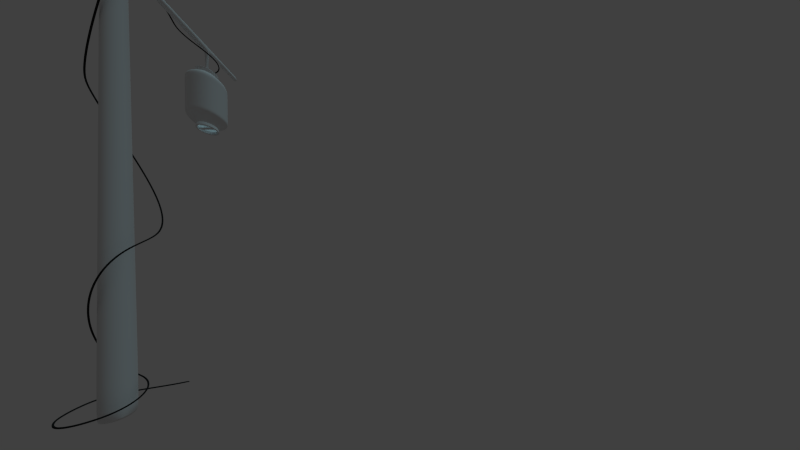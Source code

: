 # Source: lamp.blend  (saved by Blender 2.74.0; exported with 4.5.12 LTS)
import bpy
from mathutils import Matrix  # noqa: F401  (used for matrix-valued properties, if any)

bpy.ops.wm.read_factory_settings(use_empty=True)
scene = bpy.context.scene
scene.name = 'Scene'

# ---- collections
col_collection_17 = bpy.data.collections.new('Collection 17'); scene.collection.children.link(col_collection_17)
col_collection_20 = bpy.data.collections.new('Collection 20'); scene.collection.children.link(col_collection_20)

# ---- materials (node trees are filled in below, after node groups)
mat_mat_wood_1 = bpy.data.materials.new('Mat_wood_1')
mat_mat_wood_1.alpha_threshold = 0.0
mat_mat_wood_1.use_transparent_shadow = False
mat_mat_wood_1.roughness = 0.5
mat_mat_wood_1.specular_intensity = 0.01
mat_mat_rope = bpy.data.materials.new('Mat_rope')
mat_mat_rope.alpha_threshold = 0.0
mat_mat_rope.use_transparent_shadow = False
mat_mat_rope.diffuse_color = (0.01739, 0.01739, 0.01739, 1.0)
mat_mat_rope.roughness = 0.5
mat_mat_rope.specular_intensity = 0.1
mat_mat_lantern1 = bpy.data.materials.new('Mat_lantern1')
mat_mat_lantern1.alpha_threshold = 0.0
mat_mat_lantern1.use_transparent_shadow = False
mat_mat_lantern1.roughness = 0.5
mat_mat_lantern1.specular_intensity = 0.1

# ---- material node trees

# ---- world
world_world = bpy.data.worlds.new('World'); scene.world = world_world
world_world.color = (0.05088, 0.05088, 0.05088)
world_world.use_sun_shadow = False
world_world.sun_shadow_jitter_overblur = 0.0
world_world.cycles.sampling_method = 'MANUAL'
world_world.cycles.sample_map_resolution = 256

# ---- cameras
cam_camera = bpy.data.cameras.new('Camera')
cam_camera.clip_end = 2e+04
cam_camera.lens = 32.0
cam_camera.sensor_width = 128.0
cam_camera.sensor_height = 18.0
cam_camera.ortho_scale = 7.314
cam_camera.shift_y = 0.05
cam_camera.show_limits = True
cam_camera.show_sensor = True
cam_camera.lens_unit = 'FOV'
cam_camera.dof.focus_distance = 0.0
cam_camera.dof.aperture_fstop = 128.0

# ---- lights
light_lamp_001 = bpy.data.lights.new('Lamp.001', 'SUN')
light_lamp_001.color = (0.4711, 0.7588, 0.855)
light_lamp_001.transmission_factor = 0.0
light_lamp_001.cutoff_distance = 30.0
light_lamp_001.use_shadow = False
light_lamp_001.angle = 0.1993
light_lamp_001.energy = 0.6
light_lamp_001.shadow_buffer_clip_start = 1.001
light_lamp_001.shadow_soft_size = 0.1
light_lamp_001.shadow_cascade_max_distance = 1000.0
light_lamp_001.cycles.use_multiple_importance_sampling = False
light_lamp = bpy.data.lights.new('Lamp', 'SUN')
light_lamp.color = (0.7743, 0.7743, 0.7743)
light_lamp.transmission_factor = 0.0
light_lamp.cutoff_distance = 30.0
light_lamp.angle = 0.1993
light_lamp.energy = 0.1
light_lamp.shadow_buffer_clip_start = 1.001
light_lamp.shadow_soft_size = 0.1
light_lamp.shadow_cascade_max_distance = 1000.0
light_lamp.cycles.use_multiple_importance_sampling = False

# ---- meshes
me_circle_006 = bpy.data.meshes.new('Circle.006')
me_circle_006.from_pydata([(3.542, -2.867, 0.357), (3.46, -2.927, 0.4549), (3.305, -2.376, 0.4216), (3.218, -2.426, 0.5209), (3.115, -1.847, 0.4846), (3.024, -1.887, 0.585), (2.962, -1.29, 0.5445), (2.869, -1.324, 0.6456), (2.835, -0.7183, 0.5999), (2.741, -0.747, 0.7015), (2.724, -0.1427, 0.6494), (2.63, -0.1687, 0.7512), (2.62, 0.4248, 0.6915), (2.525, 0.3997, 0.7934), (2.511, 0.9723, 0.7247), (2.416, 0.9462, 0.8266), (2.388, 1.488, 0.7477), (2.294, 1.459, 0.8494), (2.24, 1.96, 0.759), (2.148, 1.925, 0.8606), (2.057, 2.376, 0.7572), (1.97, 2.332, 0.8588), (1.831, 2.726, 0.741), (1.752, 2.669, 0.8432), (1.548, 2.999, 0.7087), (1.486, 2.925, 0.8126), (1.081, 3.234, 0.6714), (1.049, 3.146, 0.7773), (0.5658, 3.313, 0.6683), (0.5658, 3.22, 0.7745), (0.02726, 3.255, 0.6929), (0.05364, 3.164, 0.7979), (-0.5116, 3.079, 0.7385), (-0.4651, 2.994, 0.842), (-1.028, 2.802, 0.7987), (-0.9663, 2.726, 0.9004), (-1.501, 2.445, 0.8669), (-1.426, 2.379, 0.9667), (-1.906, 2.026, 0.9366), (-1.82, 1.971, 1.034), (-2.221, 1.563, 1.001), (-2.126, 1.523, 1.097), (-2.425, 1.076, 1.054), (-2.321, 1.056, 1.148), (-2.494, 0.5828, 1.09), (-2.387, 0.5893, 1.182), (-2.407, 0.1022, 1.101), (-2.306, 0.1392, 1.192), (-2.139, -0.3511, 1.081), (-2.051, -0.2898, 1.172), (-1.833, -0.6984, 1.074), (-1.756, -0.6227, 1.165), (-1.52, -1.016, 1.111), (-1.455, -0.9288, 1.202), (-1.203, -1.291, 1.188), (-1.152, -1.192, 1.275), (-0.884, -1.515, 1.298), (-0.8494, -1.404, 1.379), (-0.5621, -1.677, 1.436), (-0.5485, -1.556, 1.508), (-0.2383, -1.767, 1.596), (-0.25, -1.64, 1.656), (0.08583, -1.776, 1.772), (0.04642, -1.648, 1.817), (0.4087, -1.693, 1.957), (0.3423, -1.572, 1.986), (0.7289, -1.511, 2.145), (0.6399, -1.403, 2.161), (1.046, -1.221, 2.33), (0.9398, -1.128, 2.336), (1.359, -0.8141, 2.506), (1.242, -0.7354, 2.506), (1.674, -0.2729, 2.672), (1.547, -0.2109, 2.666), (2.008, 0.6564, 3.102), (1.873, 0.6934, 3.082), (1.953, 1.289, 3.801), (1.819, 1.305, 3.757), (1.599, 1.639, 4.703), (1.472, 1.647, 4.642), (1.046, 1.745, 5.759), (0.922, 1.753, 5.691), (0.3839, 1.65, 6.931), (0.26, 1.658, 6.863), (-0.2998, 1.389, 8.18), (-0.4262, 1.395, 8.117), (-0.9175, 0.9934, 9.465), (-1.048, 0.9969, 9.411), (-1.381, 0.4981, 10.74), (-1.517, 0.4955, 10.71), (-1.604, -0.06401, 11.97), (-1.744, -0.07797, 11.96), (-1.499, -0.6595, 13.11), (-1.635, -0.6917, 13.13), (-0.9823, -1.256, 14.11), (-1.098, -1.311, 14.17), (0.03713, -1.826, 14.94), (-0.05855, -1.893, 15.02), (0.81, -2.073, 15.6), (0.7087, -2.138, 15.67), (1.338, -2.08, 16.49), (1.224, -2.145, 16.55), (1.653, -1.888, 17.59), (1.534, -1.954, 17.63), (1.788, -1.535, 18.84), (1.668, -1.604, 18.86), (1.776, -1.063, 20.18), (1.656, -1.135, 20.2), (1.65, -0.5134, 21.58), (1.53, -0.5874, 21.6), (1.444, 0.07245, 22.98), (1.325, -0.003137, 22.99), (1.191, 0.6532, 24.33), (1.073, 0.5764, 24.34), (0.9265, 1.188, 25.58), (0.8086, 1.11, 25.59), (0.6831, 1.635, 26.69), (0.5657, 1.556, 26.69), (0.4946, 1.953, 27.6), (0.3777, 1.874, 27.6), (0.394, 2.102, 28.28), (0.2792, 2.02, 28.27), (0.2823, 2.051, 29.02), (0.1712, 1.97, 28.99), (0.07199, 1.82, 29.96), (-0.03577, 1.742, 29.91), (-0.2068, 1.451, 31.05), (-0.3129, 1.376, 30.99), (-0.5248, 0.9868, 32.24), (-0.6302, 0.9124, 32.18), (-0.8522, 0.4681, 33.49), (-0.9577, 0.3936, 33.43), (-1.159, -0.06391, 34.76), (-1.265, -0.1394, 34.7), (-1.416, -0.5678, 35.99), (-1.524, -0.6455, 35.94), (-1.594, -1.002, 37.14), (-1.702, -1.083, 37.1), (-1.661, -1.325, 38.16), (-1.771, -1.412, 38.14), (-1.592, -1.497, 39.0), (-1.697, -1.59, 39.02), (-1.365, -1.481, 39.6), (-1.442, -1.569, 39.68), (-0.9461, -1.239, 39.95), (-0.9773, -1.304, 40.08), (-0.3338, -0.8643, 40.16), (-0.3434, -0.917, 40.29), (0.246, -0.6111, 40.29), (0.2414, -0.6616, 40.43), (0.7897, -0.4673, 40.36), (0.7911, -0.5162, 40.49), (1.303, -0.4144, 40.36), (1.311, -0.4626, 40.49), (1.792, -0.4334, 40.31), (1.806, -0.4818, 40.44), (2.262, -0.5044, 40.22), (2.281, -0.5535, 40.36), (2.721, -0.6081, 40.11), (2.743, -0.6579, 40.24), (3.176, -0.725, 39.98), (3.2, -0.7753, 40.11), (3.634, -0.8362, 39.85), (3.659, -0.8868, 39.98), (4.103, -0.9231, 39.73), (4.128, -0.9736, 39.86), (4.589, -0.9673, 39.62), (4.613, -1.018, 39.75), (5.112, -0.9502, 39.53), (5.132, -1.001, 39.66), (5.483, -0.9886, 39.47), (5.499, -1.038, 39.6), (5.794, -1.166, 39.37), (5.807, -1.215, 39.5), (6.037, -1.449, 39.24), (6.051, -1.497, 39.37), (6.225, -1.806, 39.09), (6.24, -1.856, 39.22), (6.37, -2.212, 38.91), (6.386, -2.265, 39.04), (6.479, -2.642, 38.72), (6.497, -2.7, 38.84), (6.563, -3.069, 38.5), (6.582, -3.134, 38.62), (6.628, -3.469, 38.26), (6.648, -3.544, 38.38), (6.682, -3.815, 38.0), (6.704, -3.904, 38.11), (6.731, -4.08, 37.73), (6.758, -4.188, 37.82), (6.783, -4.242, 37.46), (6.816, -4.369, 37.51), (6.845, -4.284, 37.17), (6.888, -4.419, 37.18), (6.874, -4.174, 36.75), (6.836, -4.248, 36.7), (3.46, -2.927, 0.4549), (3.552, -2.889, 0.5556), (3.218, -2.426, 0.5209), (3.314, -2.397, 0.6203), (3.024, -1.887, 0.585), (3.124, -1.867, 0.6834), (2.869, -1.324, 0.6456), (2.97, -1.309, 0.7435), (2.741, -0.747, 0.7015), (2.843, -0.7349, 0.7991), (2.63, -0.1687, 0.7512), (2.732, -0.1573, 0.8487), (2.525, 0.3997, 0.7934), (2.626, 0.4126, 0.891), (2.416, 0.9462, 0.8266), (2.517, 0.9631, 0.9244), (2.294, 1.459, 0.8494), (2.393, 1.483, 0.9476), (2.148, 1.925, 0.8606), (2.243, 1.959, 0.959), (1.97, 2.332, 0.8588), (2.058, 2.382, 0.9571), (1.752, 2.669, 0.8432), (1.827, 2.738, 0.9405), (1.486, 2.925, 0.8126), (1.541, 3.014, 0.9079), (1.049, 3.146, 0.7773), (1.078, 3.248, 0.8709), (0.5658, 3.22, 0.7745), (0.57, 3.326, 0.8679), (0.05364, 3.164, 0.7979), (0.03731, 3.268, 0.8922), (-0.4651, 2.994, 0.842), (-0.4978, 3.093, 0.9375), (-0.9663, 2.726, 0.9004), (-1.012, 2.818, 0.9975), (-1.426, 2.379, 0.9667), (-1.484, 2.462, 1.066), (-1.82, 1.971, 1.034), (-1.889, 2.042, 1.135), (-2.126, 1.523, 1.097), (-2.205, 1.579, 1.2), (-2.321, 1.056, 1.148), (-2.409, 1.09, 1.253), (-2.387, 0.5893, 1.182), (-2.479, 0.5925, 1.289), (-2.306, 0.1392, 1.192), (-2.391, 0.1065, 1.3), (-2.051, -0.2898, 1.172), (-2.123, -0.3462, 1.28), (-1.756, -0.6227, 1.165), (-1.826, -0.6827, 1.273), (-1.455, -0.9288, 1.202), (-1.527, -0.9854, 1.309), (-1.152, -1.192, 1.275), (-1.227, -1.248, 1.382), (-0.8494, -1.404, 1.379), (-0.9239, -1.46, 1.486), (-0.5485, -1.556, 1.508), (-0.6203, -1.613, 1.616), (-0.25, -1.64, 1.656), (-0.3162, -1.698, 1.767), (0.04642, -1.648, 1.817), (-0.01129, -1.706, 1.932), (0.3423, -1.572, 1.986), (0.2948, -1.628, 2.107), (0.6399, -1.403, 2.161), (0.6022, -1.453, 2.288), (0.9398, -1.128, 2.336), (0.9106, -1.17, 2.468), (1.242, -0.7354, 2.506), (1.219, -0.7697, 2.642), (1.547, -0.2109, 2.666), (1.521, -0.2501, 2.8), (1.873, 0.6934, 3.082), (1.836, 0.6163, 3.195), (1.819, 1.305, 3.757), (1.784, 1.185, 3.823), (1.472, 1.647, 4.642), (1.451, 1.509, 4.666), (0.922, 1.753, 5.691), (0.9151, 1.612, 5.689), (0.26, 1.658, 6.863), (0.2623, 1.518, 6.844), (-0.4262, 1.395, 8.117), (-0.4175, 1.257, 8.085), (-1.048, 0.9969, 9.411), (-1.035, 0.8623, 9.37), (-1.517, 0.4955, 10.71), (-1.501, 0.3645, 10.65), (-1.744, -0.07797, 11.96), (-1.726, -0.2042, 11.9), (-1.635, -0.6917, 13.13), (-1.618, -0.8121, 13.06), (-1.098, -1.311, 14.17), (-1.086, -1.426, 14.09), (-0.05855, -1.893, 15.02), (-0.0437, -2.009, 14.95), (0.7087, -2.138, 15.67), (0.7486, -2.262, 15.62), (1.224, -2.145, 16.55), (1.287, -2.27, 16.53), (1.534, -1.954, 17.63), (1.607, -2.075, 17.64), (1.668, -1.604, 18.86), (1.743, -1.72, 18.9), (1.656, -1.135, 20.2), (1.731, -1.246, 20.25), (1.53, -0.5874, 21.6), (1.604, -0.6957, 21.65), (1.325, -0.003137, 22.99), (1.398, -0.1095, 23.05), (1.073, 0.5764, 24.34), (1.146, 0.471, 24.4), (0.8086, 1.11, 25.59), (0.8817, 1.004, 25.65), (0.5657, 1.556, 26.69), (0.6396, 1.449, 26.75), (0.3777, 1.874, 27.6), (0.4538, 1.763, 27.65), (0.2792, 2.02, 28.27), (0.3592, 1.905, 28.29), (0.1712, 1.97, 28.99), (0.255, 1.856, 28.99), (-0.03577, 1.742, 29.91), (0.05011, 1.63, 29.9), (-0.3129, 1.376, 30.99), (-0.2257, 1.266, 30.97), (-0.6302, 0.9124, 32.18), (-0.5422, 0.8036, 32.16), (-0.9577, 0.3936, 33.43), (-0.8691, 0.2857, 33.41), (-1.265, -0.1394, 34.7), (-1.176, -0.2466, 34.68), (-1.524, -0.6455, 35.94), (-1.434, -0.7521, 35.92), (-1.702, -1.083, 37.1), (-1.613, -1.19, 37.07), (-1.771, -1.412, 38.14), (-1.681, -1.518, 38.11), (-1.697, -1.59, 39.02), (-1.608, -1.696, 38.99), (-1.442, -1.569, 39.68), (-1.354, -1.675, 39.65), (-0.9773, -1.304, 40.08), (-0.8929, -1.412, 40.04), (-0.3434, -0.917, 40.29), (-0.272, -1.032, 40.25), (0.2414, -0.6616, 40.43), (0.2921, -0.7855, 40.38), (0.7911, -0.5162, 40.49), (0.8176, -0.6464, 40.44), (1.311, -0.4626, 40.49), (1.313, -0.5955, 40.44), (1.806, -0.4818, 40.44), (1.787, -0.614, 40.4), (2.281, -0.5535, 40.36), (2.247, -0.6837, 40.31), (2.743, -0.6579, 40.24), (2.701, -0.7863, 40.2), (3.2, -0.7753, 40.11), (3.157, -0.9033, 40.07), (3.659, -0.8868, 39.98), (3.62, -1.016, 39.94), (4.128, -0.9736, 39.86), (4.099, -1.104, 39.81), (4.613, -1.018, 39.75), (4.6, -1.15, 39.7), (5.132, -1.001, 39.66), (5.12, -1.133, 39.62), (5.499, -1.038, 39.6), (5.449, -1.164, 39.56), (5.807, -1.215, 39.5), (5.713, -1.316, 39.47), (6.051, -1.497, 39.37), (5.932, -1.572, 39.36), (6.24, -1.856, 39.22), (6.11, -1.911, 39.21), (6.386, -2.265, 39.04), (6.25, -2.307, 39.04), (6.497, -2.7, 38.84), (6.359, -2.733, 38.85), (6.582, -3.134, 38.62), (6.443, -3.163, 38.63), (6.648, -3.544, 38.38), (6.509, -3.571, 38.38), (6.704, -3.904, 38.11), (6.566, -3.932, 38.12), (6.758, -4.188, 37.82), (6.62, -4.222, 37.82), (6.816, -4.369, 37.51), (6.682, -4.41, 37.5), (6.888, -4.419, 37.18), (6.756, -4.463, 37.16), (6.958, -4.229, 36.76), (6.958, -4.229, 36.76), (7.258, -3.416, 34.52), (7.192, -3.485, 34.48), (7.333, -3.472, 34.48), (7.333, -3.472, 34.48), (7.321, -3.35, 34.55), (7.333, -3.354, 36.25), (7.345, -3.476, 36.18), (7.345, -3.476, 36.18), (7.204, -3.489, 36.18), (7.27, -3.421, 36.22), (7.153, -3.419, 36.41), (7.11, -3.496, 36.36), (7.234, -3.476, 36.43), (7.234, -3.476, 36.43), (7.195, -3.344, 36.46), (7.118, -3.544, 36.59), (7.164, -3.669, 36.54), (7.164, -3.669, 36.54), (7.042, -3.688, 36.48), (7.08, -3.615, 36.53), (6.912, -4.104, 36.81), (6.802, -4.372, 37.16), (6.733, -4.325, 37.48), (6.677, -4.15, 37.78), (6.625, -3.873, 38.06), (6.57, -3.519, 38.32), (6.504, -3.115, 38.56), (6.42, -2.686, 38.78), (6.311, -2.259, 38.98), (6.169, -1.858, 39.15), (5.985, -1.51, 39.3), (5.754, -1.24, 39.42), (5.466, -1.075, 39.51), (5.116, -1.04, 39.57), (4.594, -1.057, 39.66), (4.101, -1.012, 39.77), (3.627, -0.9244, 39.9), (3.166, -0.8126, 40.03), (2.711, -0.6956, 40.16), (2.255, -0.5925, 40.27), (1.789, -0.5221, 40.35), (1.308, -0.5034, 40.4), (0.8034, -0.5553, 40.4), (0.2687, -0.6967, 40.34), (-0.3035, -0.9467, 40.21), (-0.92, -1.324, 40.0), (-1.36, -1.576, 39.63), (-1.6, -1.594, 38.99), (-1.671, -1.42, 38.14), (-1.603, -1.094, 37.11), (-1.425, -0.6584, 35.95), (-1.168, -0.1537, 34.72), (-0.8605, 0.3785, 33.45), (-0.5333, 0.8968, 32.2), (-0.2161, 1.36, 31.01), (0.06125, 1.727, 29.93), (0.2689, 1.956, 29.01), (0.3769, 2.005, 28.28), (0.4746, 1.86, 27.62), (0.6617, 1.543, 26.72), (0.9045, 1.098, 25.61), (1.169, 0.5637, 24.36), (1.421, -0.01691, 23.01), (1.627, -0.6029, 21.61), (1.753, -1.153, 20.22), (1.766, -1.626, 18.87), (1.63, -1.98, 17.61), (1.313, -2.174, 16.51), (0.7798, -2.166, 15.61), (-0.002578, -1.916, 14.95), (-1.033, -1.34, 14.1), (-1.558, -0.7344, 13.08), (-1.664, -0.1329, 11.94), (-1.44, 0.4325, 10.7), (-0.9752, 0.929, 9.418), (-0.3576, 1.324, 8.133), (0.3242, 1.585, 6.888), (0.9817, 1.68, 5.725), (1.526, 1.575, 4.685), (1.87, 1.238, 3.812), (1.924, 0.6367, 3.148), (1.599, -0.2617, 2.735), (1.29, -0.7923, 2.573), (0.9794, -1.196, 2.398), (0.6667, -1.483, 2.215), (0.3527, -1.661, 2.031), (0.03812, -1.742, 1.85), (-0.2766, -1.733, 1.68), (-0.5907, -1.645, 1.525), (-0.9036, -1.488, 1.39), (-1.215, -1.27, 1.283), (-1.524, -1.001, 1.208), (-1.829, -0.6907, 1.171), (-2.131, -0.3486, 1.179), (-2.399, 0.1043, 1.199), (-2.487, 0.5876, 1.188), (-2.417, 1.083, 1.152), (-2.213, 1.571, 1.099), (-1.897, 2.034, 1.034), (-1.492, 2.453, 0.9645), (-1.021, 2.81, 0.8964), (-0.5048, 3.086, 0.8363), (0.0322, 3.262, 0.7908), (0.5679, 3.32, 0.7663), (1.08, 3.241, 0.7694), (1.544, 3.006, 0.8066), (1.829, 2.732, 0.839), (2.058, 2.379, 0.8554), (2.241, 1.96, 0.8572), (2.39, 1.485, 0.8459), (2.514, 0.9677, 0.8228), (2.623, 0.4188, 0.7895), (2.728, -0.1499, 0.7473), (2.839, -0.7265, 0.6977), (2.966, -1.299, 0.6422), (3.119, -1.857, 0.5822), (3.31, -2.387, 0.5192), (3.547, -2.878, 0.4546), (1.566e-08, 1.168, -0.05008), (-0.8257, 0.8257, -0.05008), (-1.168, -5.272e-08, -0.05008), (-0.8257, -0.8257, -0.05008), (1.177e-07, -1.168, -0.05008), (0.8257, -0.8257, -0.05008), (1.168, 1.224e-08, -0.05008), (0.8257, 0.8257, -0.05008), (5.028e-08, 0.718, 41.38), (-0.5077, 0.5077, 41.38), (-0.718, -3.904e-08, 41.38), (-0.5077, -0.5077, 41.38), (1.131e-07, -0.718, 41.38), (0.5077, -0.5077, 41.38), (0.718, 9.084e-10, 41.38), (0.5077, 0.5077, 41.38), (8.167e-08, -2.327e-10, 41.38), (6.67e-08, -1.681e-09, -0.05008), (0.8195, 0.8195, 0.4944), (1.633e-08, 1.159, 0.4944), (-1.159, -5.246e-08, 0.4944), (-0.8195, -0.8195, 0.4944), (1.159, 1.203e-08, 0.4944), (-0.8195, 0.8195, 0.4944), (0.8195, -0.8195, 0.4944), (1.177e-07, -1.159, 0.4944), (4.985e-08, 0.7236, 41.03), (-0.5117, -0.5117, 41.03), (0.5117, 0.5117, 41.03), (-0.7236, -3.921e-08, 41.03), (0.7236, 1.05e-09, 41.03), (-0.5117, 0.5117, 41.03), (0.5117, -0.5117, 41.03), (1.131e-07, -0.7236, 41.03), (0.543, 0.543, 38.25), (-0.7679, -4.056e-08, 38.25), (0.7679, 2.165e-09, 38.25), (-0.543, 0.543, 38.25), (0.543, -0.543, 38.25), (1.136e-07, -0.7679, 38.25), (4.645e-08, 0.7679, 38.25), (-0.543, -0.543, 38.25), (4.826e-08, 0.7443, 39.74), (-0.5263, -0.5263, 39.74), (0.5263, 0.5263, 39.74), (-0.7443, -3.984e-08, 39.74), (0.7443, 1.57e-09, 39.74), (-0.5263, 0.5263, 39.74), (0.5263, -0.5263, 39.74), (1.133e-07, -0.7443, 39.74), (0.5346, 0.5346, 38.99), (-0.7561, -4.02e-08, 38.99), (0.7561, 1.867e-09, 38.99), (-0.5346, 0.5346, 38.99), (0.5346, -0.5346, 38.99), (1.135e-07, -0.7561, 38.99), (4.736e-08, 0.7561, 38.99), (-0.5346, -0.5346, 38.99), (11.22, -4.373, 39.86), (11.03, -4.84, 39.86), (11.23, -4.373, 39.2), (11.03, -4.848, 39.2), (0.7508, -0.6185, 39.74), (0.7591, -0.6269, 39.0), (0.9801, -0.09354, 39.0), (0.9683, -0.09354, 39.74), (10.69, -4.705, 39.2), (10.87, -4.229, 39.86), (10.68, -4.698, 39.86), (10.88, -4.229, 39.2), (7.278, -3.3, 39.82), (7.491, -2.812, 39.13), (7.285, -3.308, 39.13), (7.48, -2.812, 39.82), (6.996, -3.185, 39.81), (7.21, -2.695, 39.12), (7.004, -3.192, 39.12), (7.199, -2.695, 39.81), (7.167, -2.978, 36.35), (7.393, -3.071, 36.35), (7.448, -2.936, 36.35), (7.224, -2.842, 36.35), (7.482, -2.816, 38.95), (7.0, -3.186, 38.95), (7.281, -3.302, 38.95), (7.202, -2.699, 38.95), (7.409, -3.093, 36.69), (7.476, -2.932, 36.69), (7.207, -2.82, 36.69), (7.14, -2.982, 36.69), (7.271, -2.978, 36.15), (7.478, -3.071, 36.06), (7.528, -2.936, 36.04), (7.322, -2.842, 36.13), (7.283, -2.978, 35.93), (7.435, -3.071, 35.76), (7.472, -2.936, 35.72), (7.321, -2.842, 35.89), (7.203, -2.978, 35.72), (7.272, -3.071, 35.51), (7.288, -2.936, 35.46), (7.22, -2.842, 35.67), (7.045, -2.978, 35.57), (7.019, -3.071, 35.34), (7.011, -2.936, 35.29), (7.037, -2.842, 35.51), (6.836, -2.978, 35.49), (6.72, -3.071, 35.3), (6.69, -2.936, 35.25), (6.806, -2.842, 35.45), (6.615, -2.978, 35.51), (6.429, -3.071, 35.38), (6.383, -2.936, 35.35), (6.568, -2.842, 35.48), (6.421, -2.978, 35.62), (6.199, -3.071, 35.58), (6.144, -2.936, 35.57), (6.365, -2.842, 35.61), (6.288, -2.978, 35.8), (6.07, -3.071, 35.85), (6.016, -2.936, 35.87), (6.234, -2.842, 35.81), (6.272, -2.978, 36.09), (6.048, -3.071, 36.11), (5.993, -2.936, 36.11), (6.216, -2.842, 36.09)], [], [(1, 3, 2, 0), (3, 5, 4, 2), (5, 7, 6, 4), (7, 9, 8, 6), (9, 11, 10, 8), (11, 13, 12, 10), (13, 15, 14, 12), (15, 17, 16, 14), (17, 19, 18, 16), (19, 21, 20, 18), (21, 23, 22, 20), (23, 25, 24, 22), (25, 27, 26, 24), (27, 29, 28, 26), (29, 31, 30, 28), (31, 33, 32, 30), (33, 35, 34, 32), (35, 37, 36, 34), (37, 39, 38, 36), (39, 41, 40, 38), (41, 43, 42, 40), (43, 45, 44, 42), (45, 47, 46, 44), (47, 49, 48, 46), (49, 51, 50, 48), (51, 53, 52, 50), (53, 55, 54, 52), (55, 57, 56, 54), (57, 59, 58, 56), (59, 61, 60, 58), (61, 63, 62, 60), (63, 65, 64, 62), (65, 67, 66, 64), (67, 69, 68, 66), (69, 71, 70, 68), (71, 73, 72, 70), (73, 75, 74, 72), (75, 77, 76, 74), (77, 79, 78, 76), (79, 81, 80, 78), (81, 83, 82, 80), (83, 85, 84, 82), (85, 87, 86, 84), (87, 89, 88, 86), (89, 91, 90, 88), (91, 93, 92, 90), (93, 95, 94, 92), (95, 97, 96, 94), (97, 99, 98, 96), (99, 101, 100, 98), (101, 103, 102, 100), (103, 105, 104, 102), (105, 107, 106, 104), (107, 109, 108, 106), (109, 111, 110, 108), (111, 113, 112, 110), (113, 115, 114, 112), (115, 117, 116, 114), (117, 119, 118, 116), (119, 121, 120, 118), (121, 123, 122, 120), (123, 125, 124, 122), (125, 127, 126, 124), (127, 129, 128, 126), (129, 131, 130, 128), (131, 133, 132, 130), (133, 135, 134, 132), (135, 137, 136, 134), (137, 139, 138, 136), (139, 141, 140, 138), (141, 143, 142, 140), (143, 145, 144, 142), (145, 147, 146, 144), (147, 149, 148, 146), (149, 151, 150, 148), (151, 153, 152, 150), (153, 155, 154, 152), (155, 157, 156, 154), (157, 159, 158, 156), (159, 161, 160, 158), (161, 163, 162, 160), (163, 165, 164, 162), (165, 167, 166, 164), (167, 169, 168, 166), (169, 171, 170, 168), (171, 173, 172, 170), (173, 175, 174, 172), (175, 177, 176, 174), (177, 179, 178, 176), (179, 181, 180, 178), (181, 183, 182, 180), (183, 185, 184, 182), (185, 187, 186, 184), (187, 189, 188, 186), (189, 191, 190, 188), (191, 193, 192, 190), (413, 192, 412, 194), (197, 199, 198, 196), (199, 201, 200, 198), (201, 203, 202, 200), (203, 205, 204, 202), (205, 207, 206, 204), (207, 209, 208, 206), (209, 211, 210, 208), (211, 213, 212, 210), (213, 215, 214, 212), (215, 217, 216, 214), (217, 219, 218, 216), (219, 221, 220, 218), (221, 223, 222, 220), (223, 225, 224, 222), (225, 227, 226, 224), (227, 229, 228, 226), (229, 231, 230, 228), (231, 233, 232, 230), (233, 235, 234, 232), (235, 237, 236, 234), (237, 239, 238, 236), (239, 241, 240, 238), (241, 243, 242, 240), (243, 245, 244, 242), (245, 247, 246, 244), (247, 249, 248, 246), (249, 251, 250, 248), (251, 253, 252, 250), (253, 255, 254, 252), (255, 257, 256, 254), (257, 259, 258, 256), (259, 261, 260, 258), (261, 263, 262, 260), (263, 265, 264, 262), (265, 267, 266, 264), (267, 269, 268, 266), (269, 271, 270, 268), (271, 273, 272, 270), (273, 275, 274, 272), (275, 277, 276, 274), (277, 279, 278, 276), (279, 281, 280, 278), (281, 283, 282, 280), (283, 285, 284, 282), (285, 287, 286, 284), (287, 289, 288, 286), (289, 291, 290, 288), (291, 293, 292, 290), (293, 295, 294, 292), (295, 297, 296, 294), (297, 299, 298, 296), (299, 301, 300, 298), (301, 303, 302, 300), (303, 305, 304, 302), (305, 307, 306, 304), (307, 309, 308, 306), (309, 311, 310, 308), (311, 313, 312, 310), (313, 315, 314, 312), (315, 317, 316, 314), (317, 319, 318, 316), (319, 321, 320, 318), (321, 323, 322, 320), (323, 325, 324, 322), (325, 327, 326, 324), (327, 329, 328, 326), (329, 331, 330, 328), (331, 333, 332, 330), (333, 335, 334, 332), (335, 337, 336, 334), (337, 339, 338, 336), (339, 341, 340, 338), (341, 343, 342, 340), (343, 345, 344, 342), (345, 347, 346, 344), (347, 349, 348, 346), (349, 351, 350, 348), (351, 353, 352, 350), (353, 355, 354, 352), (355, 357, 356, 354), (357, 359, 358, 356), (359, 361, 360, 358), (361, 363, 362, 360), (363, 365, 364, 362), (365, 367, 366, 364), (367, 369, 368, 366), (369, 371, 370, 368), (371, 373, 372, 370), (373, 375, 374, 372), (375, 377, 376, 374), (377, 379, 378, 376), (379, 381, 380, 378), (381, 383, 382, 380), (383, 385, 384, 382), (385, 387, 386, 384), (387, 389, 388, 386), (388, 389, 195, 390), (397, 398, 395, 396), (399, 400, 393, 394), (401, 397, 396, 392), (400, 401, 392, 393), (192, 193, 391, 412), (413, 389, 387, 414), (414, 387, 385, 415), (415, 385, 383, 416), (416, 383, 381, 417), (417, 381, 379, 418), (418, 379, 377, 419), (419, 377, 375, 420), (420, 375, 373, 421), (421, 373, 371, 422), (422, 371, 369, 423), (423, 369, 367, 424), (424, 367, 365, 425), (425, 365, 363, 426), (426, 363, 361, 427), (427, 361, 359, 428), (428, 359, 357, 429), (429, 357, 355, 430), (430, 355, 353, 431), (431, 353, 351, 432), (432, 351, 349, 433), (433, 349, 347, 434), (434, 347, 345, 435), (435, 345, 343, 436), (436, 343, 341, 437), (437, 341, 339, 438), (438, 339, 337, 439), (439, 337, 335, 440), (440, 335, 333, 441), (441, 333, 331, 442), (442, 331, 329, 443), (443, 329, 327, 444), (444, 327, 325, 445), (445, 325, 323, 446), (446, 323, 321, 447), (447, 321, 319, 448), (448, 319, 317, 449), (449, 317, 315, 450), (450, 315, 313, 451), (451, 313, 311, 452), (452, 311, 309, 453), (453, 309, 307, 454), (454, 307, 305, 455), (455, 305, 303, 456), (456, 303, 301, 457), (457, 301, 299, 458), (458, 299, 297, 459), (459, 297, 295, 460), (460, 295, 293, 461), (461, 293, 291, 462), (462, 291, 289, 463), (463, 289, 287, 464), (464, 287, 285, 465), (465, 285, 283, 466), (466, 283, 281, 467), (467, 281, 279, 468), (468, 279, 277, 469), (469, 277, 275, 470), (470, 275, 273, 471), (471, 273, 271, 472), (472, 271, 269, 473), (473, 269, 267, 474), (474, 267, 265, 475), (475, 265, 263, 476), (476, 263, 261, 477), (477, 261, 259, 478), (478, 259, 257, 479), (479, 257, 255, 480), (480, 255, 253, 481), (481, 253, 251, 482), (482, 251, 249, 483), (483, 249, 247, 484), (484, 247, 245, 485), (485, 245, 243, 486), (486, 243, 241, 487), (487, 241, 239, 488), (488, 239, 237, 489), (489, 237, 235, 490), (490, 235, 233, 491), (491, 233, 231, 492), (492, 231, 229, 493), (493, 229, 227, 494), (494, 227, 225, 495), (495, 225, 223, 496), (496, 223, 221, 497), (497, 221, 219, 498), (498, 219, 217, 499), (499, 217, 215, 500), (500, 215, 213, 501), (501, 213, 211, 502), (502, 211, 209, 503), (503, 209, 207, 504), (504, 207, 205, 505), (505, 205, 203, 506), (506, 203, 201, 507), (507, 201, 199, 508), (508, 199, 197, 509), (2, 508, 509, 0), (4, 507, 508, 2), (6, 506, 507, 4), (8, 505, 506, 6), (10, 504, 505, 8), (12, 503, 504, 10), (14, 502, 503, 12), (16, 501, 502, 14), (18, 500, 501, 16), (20, 499, 500, 18), (22, 498, 499, 20), (24, 497, 498, 22), (26, 496, 497, 24), (28, 495, 496, 26), (30, 494, 495, 28), (32, 493, 494, 30), (34, 492, 493, 32), (36, 491, 492, 34), (38, 490, 491, 36), (40, 489, 490, 38), (42, 488, 489, 40), (44, 487, 488, 42), (46, 486, 487, 44), (48, 485, 486, 46), (50, 484, 485, 48), (52, 483, 484, 50), (54, 482, 483, 52), (56, 481, 482, 54), (58, 480, 481, 56), (60, 479, 480, 58), (62, 478, 479, 60), (64, 477, 478, 62), (66, 476, 477, 64), (68, 475, 476, 66), (70, 474, 475, 68), (72, 473, 474, 70), (74, 472, 473, 72), (76, 471, 472, 74), (78, 470, 471, 76), (80, 469, 470, 78), (82, 468, 469, 80), (84, 467, 468, 82), (86, 466, 467, 84), (88, 465, 466, 86), (90, 464, 465, 88), (92, 463, 464, 90), (94, 462, 463, 92), (96, 461, 462, 94), (98, 460, 461, 96), (100, 459, 460, 98), (102, 458, 459, 100), (104, 457, 458, 102), (106, 456, 457, 104), (108, 455, 456, 106), (110, 454, 455, 108), (112, 453, 454, 110), (114, 452, 453, 112), (116, 451, 452, 114), (118, 450, 451, 116), (120, 449, 450, 118), (122, 448, 449, 120), (124, 447, 448, 122), (126, 446, 447, 124), (128, 445, 446, 126), (130, 444, 445, 128), (132, 443, 444, 130), (134, 442, 443, 132), (136, 441, 442, 134), (138, 440, 441, 136), (140, 439, 440, 138), (142, 438, 439, 140), (144, 437, 438, 142), (146, 436, 437, 144), (148, 435, 436, 146), (150, 434, 435, 148), (152, 433, 434, 150), (154, 432, 433, 152), (156, 431, 432, 154), (158, 430, 431, 156), (160, 429, 430, 158), (162, 428, 429, 160), (164, 427, 428, 162), (166, 426, 427, 164), (168, 425, 426, 166), (170, 424, 425, 168), (172, 423, 424, 170), (174, 422, 423, 172), (176, 421, 422, 174), (178, 420, 421, 176), (180, 419, 420, 178), (182, 418, 419, 180), (184, 417, 418, 182), (186, 416, 417, 184), (188, 415, 416, 186), (190, 414, 415, 188), (192, 413, 414, 190), (389, 413, 194, 195), (402, 406, 397, 401), (404, 403, 400, 399), (406, 405, 398, 397), (403, 402, 401, 400), (411, 407, 406, 402), (410, 411, 402, 403), (407, 408, 405, 406), (409, 410, 403, 404), (390, 195, 410, 409), (194, 412, 407, 411), (195, 194, 411, 410), (196, 0, 509, 197), (412, 391, 408, 407), (538, 536, 518, 525), (539, 537, 521, 520), (540, 538, 525, 524), (541, 539, 520, 519), (542, 540, 524, 523), (536, 541, 519, 518), (543, 542, 523, 522), (537, 543, 522, 521), (524, 525, 518, 526), (522, 523, 524, 526), (518, 519, 520, 526), (521, 522, 526, 520), (514, 527, 516, 515), (516, 527, 510, 517), (513, 512, 527, 514), (510, 527, 512, 511), (513, 514, 535, 531), (514, 515, 534, 535), (510, 511, 533, 529), (515, 516, 532, 534), (511, 512, 530, 533), (516, 517, 528, 532), (512, 513, 531, 530), (517, 510, 529, 528), (553, 559, 543, 537), (559, 558, 542, 543), (552, 557, 541, 536), (558, 556, 540, 542), (557, 555, 539, 541), (556, 554, 538, 540), (555, 553, 537, 539), (554, 552, 536, 538), (528, 529, 550, 544), (530, 531, 551, 545), (532, 528, 544, 546), (533, 530, 545, 547), (534, 532, 546, 548), (529, 533, 547, 550), (535, 534, 548, 549), (531, 535, 549, 551), (560, 566, 552, 554), (561, 567, 553, 555), (562, 560, 554, 556), (563, 561, 555, 557), (578, 576, 571, 569), (566, 563, 557, 552), (565, 564, 558, 559), (567, 565, 559, 553), (551, 549, 565, 567), (549, 548, 564, 565), (550, 547, 563, 566), (548, 546, 562, 564), (547, 545, 561, 563), (546, 544, 560, 562), (545, 551, 567, 561), (544, 550, 566, 560), (571, 570, 568, 569), (579, 577, 568, 570), (576, 579, 570, 571), (577, 578, 569, 568), (556, 558, 572, 575), (564, 562, 574, 573), (562, 556, 575, 574), (558, 564, 573, 572), (583, 580, 578, 577), (582, 581, 579, 576), (581, 583, 577, 579), (580, 582, 576, 578), (584, 586, 582, 580), (585, 587, 583, 581), (597, 596, 589, 590), (587, 584, 580, 583), (575, 572, 584, 587), (573, 574, 585, 586), (574, 575, 587, 585), (572, 573, 586, 584), (588, 591, 603, 600), (598, 597, 590, 591), (599, 598, 591, 588), (596, 599, 588, 589), (592, 597, 598, 595), (594, 596, 597, 592), (595, 598, 599, 593), (593, 599, 596, 594), (585, 595, 593, 586), (581, 592, 595, 585), (586, 593, 594, 582), (582, 594, 592, 581), (602, 601, 605, 606), (591, 590, 602, 603), (590, 589, 601, 602), (589, 588, 600, 601), (604, 607, 611, 608), (601, 600, 604, 605), (600, 603, 607, 604), (603, 602, 606, 607), (609, 608, 612, 613), (607, 606, 610, 611), (606, 605, 609, 610), (605, 604, 608, 609), (615, 614, 618, 619), (608, 611, 615, 612), (611, 610, 614, 615), (610, 609, 613, 614), (616, 619, 623, 620), (614, 613, 617, 618), (613, 612, 616, 617), (612, 615, 619, 616), (622, 621, 625, 626), (619, 618, 622, 623), (618, 617, 621, 622), (617, 616, 620, 621), (624, 627, 631, 628), (621, 620, 624, 625), (620, 623, 627, 624), (623, 622, 626, 627), (629, 628, 632, 633), (627, 626, 630, 631), (626, 625, 629, 630), (625, 624, 628, 629), (632, 635, 634, 633), (628, 631, 635, 632), (631, 630, 634, 635), (630, 629, 633, 634)])
me_circle_006.polygons.foreach_set('use_smooth', [True] * 529)
me_circle_006.polygons.foreach_set('material_index', [1, 1, 1, 1, 1, 1, 1, 1, 1, 1, 1, 1, 1, 1, 1, 1, 1, 1, 1, 1, 1, 1, 1, 1, 1, 1, 1, 1, 1, 1, 1, 1, 1, 1, 1, 1, 1, 1, 1, 1, 1, 1, 1, 1, 1, 1, 1, 1, 1, 1, 1, 1, 1, 1, 1, 1, 1, 1, 1, 1, 1, 1, 1, 1, 1, 1, 1, 1, 1, 1, 1, 1, 1, 1, 1, 1, 1, 1, 1, 1, 1, 1, 1, 1, 1, 1, 1, 1, 1, 1, 1, 1, 1, 1, 1, 1, 1, 1, 1, 1, 1, 1, 1, 1, 1, 1, 1, 1, 1, 1, 1, 1, 1, 1, 1, 1, 1, 1, 1, 1, 1, 1, 1, 1, 1, 1, 1, 1, 1, 1, 1, 1, 1, 1, 1, 1, 1, 1, 1, 1, 1, 1, 1, 1, 1, 1, 1, 1, 1, 1, 1, 1, 1, 1, 1, 1, 1, 1, 1, 1, 1, 1, 1, 1, 1, 1, 1, 1, 1, 1, 1, 1, 1, 1, 1, 1, 1, 1, 1, 1, 1, 1, 1, 1, 1, 1, 1, 1, 1, 1, 1, 1, 1, 1, 1, 1, 1, 1, 1, 1, 1, 1, 1, 1, 1, 1, 1, 1, 1, 1, 1, 1, 1, 1, 1, 1, 1, 1, 1, 1, 1, 1, 1, 1, 1, 1, 1, 1, 1, 1, 1, 1, 1, 1, 1, 1, 1, 1, 1, 1, 1, 1, 1, 1, 1, 1, 1, 1, 1, 1, 1, 1, 1, 1, 1, 1, 1, 1, 1, 1, 1, 1, 1, 1, 1, 1, 1, 1, 1, 1, 1, 1, 1, 1, 1, 1, 1, 1, 1, 1, 1, 1, 1, 1, 1, 1, 1, 1, 1, 1, 1, 1, 1, 1, 1, 1, 1, 1, 1, 1, 1, 1, 1, 1, 1, 1, 1, 1, 1, 1, 1, 1, 1, 1, 1, 1, 1, 1, 1, 1, 1, 1, 1, 1, 1, 1, 1, 1, 1, 1, 1, 1, 1, 1, 1, 1, 1, 1, 1, 1, 1, 1, 1, 1, 1, 1, 1, 1, 1, 1, 1, 1, 1, 1, 1, 1, 1, 1, 1, 1, 1, 1, 1, 1, 1, 1, 1, 1, 1, 1, 1, 1, 1, 1, 1, 1, 1, 1, 1, 1, 1, 1, 1, 1, 1, 1, 1, 1, 1, 1, 1, 1, 1, 1, 1, 1, 1, 1, 1, 1, 1, 1, 1, 1, 1, 0, 0, 0, 0, 0, 0, 0, 0, 0, 0, 0, 0, 0, 0, 0, 0, 0, 0, 0, 0, 0, 0, 0, 0, 0, 0, 0, 0, 0, 0, 0, 0, 0, 0, 0, 0, 0, 0, 0, 0, 0, 0, 0, 0, 0, 0, 0, 0, 0, 0, 0, 0, 0, 0, 0, 0, 0, 0, 0, 0, 0, 0, 0, 0, 0, 0, 0, 0, 0, 0, 0, 0, 0, 0, 0, 0, 0, 0, 0, 0, 0, 0, 0, 0, 0, 0, 0, 0, 0, 0, 0, 0, 0, 0, 0, 0, 0, 0, 0, 0, 0, 0, 0, 0, 0, 0, 0, 0, 0, 0, 0, 0, 0, 0, 0, 0, 0, 0, 0, 0, 0, 0, 0, 0])
me_circle_006.materials.append(mat_mat_wood_1)
me_circle_006.materials.append(mat_mat_rope)
me_circle_006.use_remesh_preserve_volume = False
me_circle_006.use_remesh_preserve_attributes = False
me_circle_006.use_mirror_vertex_groups = False
me_circle_006.update()
me_circle_002 = bpy.data.meshes.new('Circle.002')
me_circle_002.from_pydata([(0.7071, 0.7071, 3.466), (1.0, 1.192e-08, 3.466), (0.7071, -0.7071, 3.466), (0.7071, 0.7071, 3.095), (1.0, 1.192e-08, 3.095), (0.7071, -0.7071, 3.095), (1.496, -1.524, 2.3), (2.008, -0.006764, 2.3), (1.491, 1.507, 2.3), (1.474, -0.003183, 2.721), (1.078, -1.091, 2.721), (1.076, 1.084, 2.721), (1.491, 1.507, 1.15), (2.008, -0.006764, 1.15), (1.496, -1.524, 1.15), (0.7661, -0.7682, 3.035), (0.7658, 0.767, 3.035), (1.075, -0.0005062, 3.035), (0.7071, 0.7071, 3.408), (1.0, 1.192e-08, 3.408), (0.7071, -0.7071, 3.408), (2.008, -0.006764, 1.784), (1.491, 1.507, 1.784), (1.496, -1.524, 1.784), (0.0, -1.0, 3.466), (0.0, 1.0, 3.466), (0.0, -1.0, 3.095), (0.0, 1.0, 3.095), (0.0, 1.982, 2.3), (0.0, -2.002, 2.3), (0.0, 1.462, 2.721), (0.0, -1.472, 2.721), (0.0, 1.982, 1.15), (0.0, -2.002, 1.15), (0.0, 1.073, 3.035), (0.0, -1.075, 3.035), (0.0, -1.0, 3.408), (0.0, 1.0, 3.408), (0.0, 1.982, 1.784), (0.0, -2.002, 1.784), (0.0, -1.0, 3.317), (0.0, -1.0, 3.173), (0.0, 1.0, 3.178), (0.0, 1.0, 3.32), (0.8409, 0.8409, 3.466), (1.189, 1.418e-08, 3.466), (0.8409, -0.8409, 3.466), (0.1607, -0.9334, 3.176), (0.1664, -0.9311, 3.317), (0.1612, 0.9332, 3.181), (0.1725, 0.9285, 3.323), (9.39e-11, -1.189, 3.466), (9.39e-11, 1.189, 3.466), (0.0, -0.9612, 3.173), (0.0, -0.9612, 3.317), (0.1665, -0.895, 3.318), (0.1607, -0.8972, 3.176), (0.0, 0.8788, 3.178), (0.0, 0.8788, 3.32), (0.1721, 0.8158, 3.322), (0.1612, 0.8201, 3.181), (1.132, -0.000887, 2.99), (0.0, -1.131, 2.99), (0.0, 1.129, 2.99), (0.8105, -0.8142, 2.99), (0.8099, 0.8121, 2.99), (0.0, -0.04121, 3.319), (0.1693, -0.03959, 3.32), (0.1609, -0.03856, 3.178), (0.0, -0.04121, 3.175), (7.825e-11, -1.17, 3.395), (0.8285, -0.8288, 3.395), (1.17, -8.436e-05, 3.395), (0.8284, 0.8286, 3.395), (7.825e-11, 1.17, 3.395), (0.7071, 0.7071, -3.466), (1.0, 1.192e-08, -3.466), (0.7071, -0.7071, -3.466), (0.7071, 0.7071, -3.095), (1.0, 1.192e-08, -3.095), (0.7071, -0.7071, -3.095), (1.496, -1.524, -2.3), (2.008, -0.006764, -2.3), (1.491, 1.507, -2.3), (1.496, -1.524, 0.0), (2.008, -0.006764, 0.0), (1.491, 1.507, 0.0), (1.474, -0.003183, -2.721), (1.078, -1.091, -2.721), (1.076, 1.084, -2.721), (1.491, 1.507, -1.15), (2.008, -0.006764, -1.15), (1.496, -1.524, -1.15), (0.7661, -0.7682, -3.035), (0.7658, 0.767, -3.035), (1.075, -0.0005062, -3.035), (0.7071, 0.7071, -3.408), (1.0, 1.192e-08, -3.408), (0.7071, -0.7071, -3.408), (2.008, -0.006764, -1.784), (1.491, 1.507, -1.784), (1.496, -1.524, -1.784), (0.0, -1.0, -3.466), (0.0, 1.0, -3.466), (0.0, -1.0, -3.095), (0.0, 1.0, -3.095), (0.0, 1.982, -2.3), (0.0, -2.002, -2.3), (0.0, 1.982, 0.0), (0.0, -2.002, 0.0), (0.0, 1.462, -2.721), (0.0, -1.472, -2.721), (0.0, 1.982, -1.15), (0.0, -2.002, -1.15), (0.0, 1.073, -3.035), (0.0, -1.075, -3.035), (0.0, -1.0, -3.408), (0.0, 1.0, -3.408), (0.0, 1.982, -1.784), (0.0, -2.002, -1.784), (0.0, -1.0, -3.317), (0.0, -1.0, -3.173), (0.0, 1.0, -3.178), (0.0, 1.0, -3.32), (0.8409, 0.8409, -3.466), (1.189, 1.418e-08, -3.466), (0.8409, -0.8409, -3.466), (0.1607, -0.9334, -3.176), (0.1664, -0.9311, -3.317), (0.1612, 0.9332, -3.181), (0.1725, 0.9285, -3.323), (9.39e-11, -1.189, -3.466), (9.39e-11, 1.189, -3.466), (0.0, -0.9612, -3.173), (0.0, -0.9612, -3.317), (0.1665, -0.895, -3.318), (0.1607, -0.8972, -3.176), (0.0, 0.8788, -3.178), (0.0, 0.8788, -3.32), (0.1721, 0.8158, -3.322), (0.1612, 0.8201, -3.181), (1.132, -0.000887, -2.99), (0.0, -1.131, -2.99), (0.0, 1.129, -2.99), (0.8105, -0.8142, -2.99), (0.8099, 0.8121, -2.99), (0.0, -0.04121, -3.319), (0.1693, -0.03959, -3.32), (0.1609, -0.03856, -3.178), (0.0, -0.04121, -3.175), (7.825e-11, -1.17, -3.395), (0.8285, -0.8288, -3.395), (1.17, -8.436e-05, -3.395), (0.8284, 0.8286, -3.395), (7.825e-11, 1.17, -3.395)], [], [(18, 3, 4, 19), (26, 41, 47, 5), (19, 4, 5, 20), (58, 59, 50, 43), (9, 10, 6, 7), (11, 9, 7, 8), (10, 31, 29, 6), (30, 11, 8, 28), (32, 12, 86, 108), (13, 14, 84, 85), (12, 13, 85, 86), (14, 33, 109, 84), (63, 65, 11, 30), (64, 62, 31, 10), (65, 61, 9, 11), (61, 64, 10, 9), (23, 39, 33, 14), (22, 21, 13, 12), (21, 23, 14, 13), (38, 22, 12, 32), (4, 17, 15, 5), (3, 16, 17, 4), (5, 15, 35, 26), (27, 34, 16, 3), (25, 37, 18, 0), (1, 19, 20, 2), (2, 20, 36, 24), (0, 18, 19, 1), (28, 8, 22, 38), (7, 6, 23, 21), (8, 7, 21, 22), (6, 29, 39, 23), (20, 48, 40, 36), (5, 47, 48, 20), (37, 43, 50, 18), (18, 50, 49, 3), (3, 49, 42, 27), (59, 60, 49, 50), (60, 57, 42, 49), (41, 40, 48, 47), (43, 50, 49, 42), (0, 44, 52, 25), (1, 45, 44, 0), (24, 51, 46, 2), (2, 46, 45, 1), (71, 70, 35, 15), (71, 72, 45, 46), (73, 72, 17, 16), (73, 74, 52, 44), (47, 41, 53, 56), (48, 47, 56, 55), (40, 48, 55, 54), (68, 69, 57, 60), (67, 68, 60, 59), (66, 67, 59, 58), (17, 15, 64, 61), (16, 17, 61, 65), (15, 35, 62, 64), (34, 16, 65, 63), (54, 55, 67, 66), (55, 56, 68, 67), (56, 53, 69, 68), (16, 34, 74, 73), (44, 45, 72, 73), (15, 17, 72, 71), (46, 51, 70, 71), (96, 97, 79, 78), (104, 80, 127, 121), (97, 98, 80, 79), (138, 123, 130, 139), (87, 82, 81, 88), (89, 83, 82, 87), (88, 81, 107, 111), (110, 106, 83, 89), (112, 108, 86, 90), (91, 85, 84, 92), (90, 86, 85, 91), (92, 84, 109, 113), (143, 110, 89, 145), (144, 88, 111, 142), (145, 89, 87, 141), (141, 87, 88, 144), (101, 92, 113, 119), (100, 90, 91, 99), (99, 91, 92, 101), (118, 112, 90, 100), (79, 80, 93, 95), (78, 79, 95, 94), (80, 104, 115, 93), (105, 78, 94, 114), (103, 75, 96, 117), (76, 77, 98, 97), (77, 102, 116, 98), (75, 76, 97, 96), (106, 118, 100, 83), (82, 99, 101, 81), (83, 100, 99, 82), (81, 101, 119, 107), (98, 116, 120, 128), (80, 98, 128, 127), (117, 96, 130, 123), (96, 78, 129, 130), (78, 105, 122, 129), (139, 130, 129, 140), (140, 129, 122, 137), (121, 120, 128, 127), (123, 122, 129, 130), (75, 103, 132, 124), (76, 75, 124, 125), (102, 77, 126, 131), (77, 76, 125, 126), (151, 93, 115, 150), (151, 126, 125, 152), (153, 94, 95, 152), (153, 124, 132, 154), (127, 136, 133, 121), (128, 135, 136, 127), (120, 134, 135, 128), (148, 140, 137, 149), (147, 139, 140, 148), (146, 138, 139, 147), (95, 141, 144, 93), (94, 145, 141, 95), (93, 144, 142, 115), (114, 143, 145, 94), (134, 146, 147, 135), (135, 147, 148, 136), (136, 148, 149, 133), (94, 153, 154, 114), (124, 153, 152, 125), (93, 151, 152, 95), (126, 151, 150, 131)])
me_circle_002.polygons.foreach_set('use_smooth', [True] * 132)
_uv = me_circle_002.uv_layers.new(name='UVMap')
_uv.uv.foreach_set('vector', [0.8112, 0.9198, 0.812, 0.9603, 0.7157, 0.9577, 0.7165, 0.9195, 0.5422, 0.9392, 0.5433, 0.9316, 0.5604, 0.9338, 0.6239, 0.9511, 0.7165, 0.9195, 0.7157, 0.9577, 0.6239, 0.9511, 0.6262, 0.9143, 0.9547, 0.1827, 0.9478, 0.1635, 0.9603, 0.1635, 0.9682, 0.1828, 0.372, 0.6752, 0.2665, 0.6794, 0.2557, 0.6184, 0.3764, 0.6205, 0.4766, 0.699, 0.372, 0.6752, 0.3764, 0.6205, 0.4986, 0.64, 0.2665, 0.6794, 0.1602, 0.7274, 0.1133, 0.6641, 0.2557, 0.6184, 0.5742, 0.7682, 0.4766, 0.699, 0.4986, 0.64, 0.6335, 0.7141, 0.6857, 0.5852, 0.523, 0.541, 0.5344, 0.4343, 0.7116, 0.4432, 0.3826, 0.525, 0.2445, 0.523, 0.2442, 0.4198, 0.3875, 0.4269, 0.523, 0.541, 0.3826, 0.525, 0.3875, 0.4269, 0.5344, 0.4343, 0.2445, 0.523, 0.08957, 0.5409, 0.08818, 0.4119, 0.2442, 0.4198, 0.5342, 0.7985, 0.4575, 0.7408, 0.4766, 0.699, 0.5742, 0.7682, 0.2775, 0.7234, 0.1932, 0.7644, 0.1602, 0.7274, 0.2665, 0.6794, 0.4575, 0.7408, 0.3684, 0.7165, 0.372, 0.6752, 0.4766, 0.699, 0.3684, 0.7165, 0.2775, 0.7234, 0.2665, 0.6794, 0.372, 0.6752, 0.2491, 0.5774, 0.09997, 0.6095, 0.08957, 0.5409, 0.2445, 0.523, 0.5107, 0.5966, 0.379, 0.5776, 0.3826, 0.525, 0.523, 0.541, 0.379, 0.5776, 0.2491, 0.5774, 0.2445, 0.523, 0.3826, 0.525, 0.6613, 0.6561, 0.5107, 0.5966, 0.523, 0.541, 0.6857, 0.5852, 0.7157, 0.9577, 0.7152, 0.9675, 0.6225, 0.9622, 0.6239, 0.9511, 0.812, 0.9603, 0.8125, 0.9722, 0.7152, 0.9675, 0.7157, 0.9577, 0.6239, 0.9511, 0.6225, 0.9622, 0.5381, 0.9474, 0.5422, 0.9392, 0.9019, 0.9523, 0.9058, 0.9615, 0.8125, 0.9722, 0.812, 0.9603, 0.9024, 0.9141, 0.9023, 0.9202, 0.8112, 0.9198, 0.8112, 0.913, 0.7166, 0.9129, 0.7165, 0.9195, 0.6262, 0.9143, 0.6266, 0.9077, 0.6266, 0.9077, 0.6262, 0.9143, 0.5441, 0.9101, 0.5443, 0.904, 0.8112, 0.913, 0.8112, 0.9198, 0.7165, 0.9195, 0.7166, 0.9129, 0.6335, 0.7141, 0.4986, 0.64, 0.5107, 0.5966, 0.6613, 0.6561, 0.3764, 0.6205, 0.2557, 0.6184, 0.2491, 0.5774, 0.379, 0.5776, 0.4986, 0.64, 0.3764, 0.6205, 0.379, 0.5776, 0.5107, 0.5966, 0.2557, 0.6184, 0.1133, 0.6641, 0.09997, 0.6095, 0.2491, 0.5774, 0.6262, 0.9143, 0.5625, 0.9206, 0.5436, 0.9197, 0.5441, 0.9101, 0.6239, 0.9511, 0.5604, 0.9338, 0.5625, 0.9206, 0.6262, 0.9143, 0.9023, 0.9202, 0.9023, 0.9306, 0.8804, 0.9301, 0.8112, 0.9198, 0.8112, 0.9198, 0.8804, 0.9301, 0.8825, 0.9448, 0.812, 0.9603, 0.812, 0.9603, 0.8825, 0.9448, 0.9011, 0.9434, 0.9019, 0.9523, 0.9478, 0.1635, 0.9482, 0.1477, 0.9608, 0.1477, 0.9603, 0.1635, 0.9482, 0.1477, 0.9547, 0.1297, 0.9682, 0.1297, 0.9608, 0.1477, 0.7452, 0.2259, 0.7614, 0.2259, 0.7614, 0.246, 0.7456, 0.2453, 0.761, 0.1834, 0.761, 0.2042, 0.7452, 0.2025, 0.7452, 0.1831, 0.8112, 0.913, 0.8106, 0.8911, 0.912, 0.8912, 0.9024, 0.9141, 0.7166, 0.9129, 0.7164, 0.8925, 0.8106, 0.8911, 0.8112, 0.913, 0.5443, 0.904, 0.5381, 0.888, 0.6267, 0.8898, 0.6266, 0.9077, 0.6266, 0.9077, 0.6267, 0.8898, 0.7164, 0.8925, 0.7166, 0.9129, 0.6269, 0.8826, 0.5391, 0.8795, 0.544, 0.842, 0.6275, 0.8456, 0.6269, 0.8826, 0.7164, 0.8837, 0.7164, 0.8925, 0.6267, 0.8898, 0.8105, 0.8833, 0.7164, 0.8837, 0.7164, 0.844, 0.8096, 0.843, 0.8105, 0.8833, 0.9109, 0.8815, 0.912, 0.8912, 0.8106, 0.8911, 0.7527, 0.1478, 0.7452, 0.1298, 0.7496, 0.1298, 0.7567, 0.1478, 0.753, 0.1636, 0.7527, 0.1478, 0.7567, 0.1478, 0.757, 0.1636, 0.7453, 0.1821, 0.753, 0.1636, 0.757, 0.1636, 0.7496, 0.1821, 0.8525, 0.1477, 0.8522, 0.1298, 0.9547, 0.1297, 0.9482, 0.1477, 0.8524, 0.1635, 0.8525, 0.1477, 0.9482, 0.1477, 0.9478, 0.1635, 0.8522, 0.1824, 0.8524, 0.1635, 0.9478, 0.1635, 0.9547, 0.1827, 0.3677, 0.7239, 0.2797, 0.7312, 0.2775, 0.7234, 0.3684, 0.7165, 0.4538, 0.7481, 0.3677, 0.7239, 0.3684, 0.7165, 0.4575, 0.7408, 0.2797, 0.7312, 0.1985, 0.7702, 0.1932, 0.7644, 0.2775, 0.7234, 0.5278, 0.8032, 0.4538, 0.7481, 0.4575, 0.7408, 0.5342, 0.7985, 0.7496, 0.1821, 0.757, 0.1636, 0.8524, 0.1635, 0.8522, 0.1824, 0.757, 0.1636, 0.7567, 0.1478, 0.8525, 0.1477, 0.8524, 0.1635, 0.7567, 0.1478, 0.7496, 0.1298, 0.8522, 0.1298, 0.8525, 0.1477, 0.8096, 0.843, 0.9052, 0.8387, 0.9109, 0.8815, 0.8105, 0.8833, 0.8106, 0.8911, 0.7164, 0.8925, 0.7164, 0.8837, 0.8105, 0.8833, 0.6275, 0.8456, 0.7164, 0.844, 0.7164, 0.8837, 0.6269, 0.8826, 0.6267, 0.8898, 0.5381, 0.888, 0.5391, 0.8795, 0.6269, 0.8826, 0.3643, 0.887, 0.2696, 0.8828, 0.2707, 0.8447, 0.367, 0.8466, 0.09651, 0.8549, 0.1787, 0.8469, 0.1144, 0.8612, 0.09728, 0.8626, 0.2696, 0.8828, 0.1793, 0.8838, 0.1787, 0.8469, 0.2707, 0.8447, 0.9547, 0.07637, 0.9682, 0.07633, 0.9603, 0.09559, 0.9478, 0.09559, 0.3969, 0.1784, 0.3958, 0.2332, 0.2755, 0.2232, 0.2923, 0.1636, 0.5034, 0.1651, 0.5194, 0.226, 0.3958, 0.2332, 0.3969, 0.1784, 0.2923, 0.1636, 0.2755, 0.2232, 0.1383, 0.1636, 0.1914, 0.1052, 0.6074, 0.1061, 0.661, 0.1658, 0.5194, 0.226, 0.5034, 0.1651, 0.7, 0.2993, 0.7116, 0.4432, 0.5344, 0.4343, 0.5337, 0.327, 0.3924, 0.3289, 0.3875, 0.4269, 0.2442, 0.4198, 0.2548, 0.317, 0.5337, 0.327, 0.5344, 0.4343, 0.3875, 0.4269, 0.3924, 0.3289, 0.2548, 0.317, 0.2442, 0.4198, 0.08818, 0.4119, 0.1025, 0.2838, 0.5706, 0.07189, 0.6074, 0.1061, 0.5034, 0.1651, 0.4885, 0.1217, 0.3077, 0.121, 0.2923, 0.1636, 0.1914, 0.1052, 0.2279, 0.07177, 0.4885, 0.1217, 0.5034, 0.1651, 0.3969, 0.1784, 0.3974, 0.1369, 0.3974, 0.1369, 0.3969, 0.1784, 0.2923, 0.1636, 0.3077, 0.121, 0.2648, 0.2634, 0.2548, 0.317, 0.1025, 0.2838, 0.1197, 0.2166, 0.527, 0.2704, 0.5337, 0.327, 0.3924, 0.3289, 0.3941, 0.2761, 0.3941, 0.2761, 0.3924, 0.3289, 0.2548, 0.317, 0.2648, 0.2634, 0.6828, 0.2263, 0.7, 0.2993, 0.5337, 0.327, 0.527, 0.2704, 0.2707, 0.8447, 0.1787, 0.8469, 0.1778, 0.8357, 0.2706, 0.8348, 0.367, 0.8466, 0.2707, 0.8447, 0.2706, 0.8348, 0.368, 0.8348, 0.1787, 0.8469, 0.09651, 0.8549, 0.09282, 0.8465, 0.1778, 0.8357, 0.4565, 0.8588, 0.367, 0.8466, 0.368, 0.8348, 0.4608, 0.8499, 0.4551, 0.897, 0.364, 0.8938, 0.3643, 0.887, 0.4554, 0.891, 0.2695, 0.8895, 0.1793, 0.8904, 0.1793, 0.8838, 0.2696, 0.8828, 0.1793, 0.8904, 0.09699, 0.8901, 0.09699, 0.884, 0.1793, 0.8838, 0.364, 0.8938, 0.2695, 0.8895, 0.2696, 0.8828, 0.3643, 0.887, 0.661, 0.1658, 0.6828, 0.2263, 0.527, 0.2704, 0.5194, 0.226, 0.3958, 0.2332, 0.3941, 0.2761, 0.2648, 0.2634, 0.2755, 0.2232, 0.5194, 0.226, 0.527, 0.2704, 0.3941, 0.2761, 0.3958, 0.2332, 0.2755, 0.2232, 0.2648, 0.2634, 0.1197, 0.2166, 0.1383, 0.1636, 0.1793, 0.8838, 0.09699, 0.884, 0.09699, 0.8745, 0.1159, 0.8745, 0.1787, 0.8469, 0.1793, 0.8838, 0.1159, 0.8745, 0.1144, 0.8612, 0.4554, 0.891, 0.3643, 0.887, 0.4339, 0.8801, 0.4558, 0.8806, 0.3643, 0.887, 0.367, 0.8466, 0.4367, 0.8655, 0.4339, 0.8801, 0.367, 0.8466, 0.4565, 0.8588, 0.4553, 0.8677, 0.4367, 0.8655, 0.9478, 0.09559, 0.9603, 0.09559, 0.9608, 0.1114, 0.9482, 0.1114, 0.9482, 0.1114, 0.9608, 0.1114, 0.9682, 0.1294, 0.9547, 0.1294, 0.7452, 0.2624, 0.7452, 0.2463, 0.7653, 0.2463, 0.7646, 0.262, 0.761, 0.2253, 0.7452, 0.2256, 0.7453, 0.2061, 0.761, 0.2045, 0.364, 0.8938, 0.4551, 0.897, 0.4636, 0.9203, 0.3623, 0.9156, 0.2695, 0.8895, 0.364, 0.8938, 0.3623, 0.9156, 0.2683, 0.9098, 0.09699, 0.8901, 0.1793, 0.8904, 0.1786, 0.9082, 0.09, 0.9059, 0.1793, 0.8904, 0.2695, 0.8895, 0.2683, 0.9098, 0.1786, 0.9082, 0.1784, 0.9154, 0.1773, 0.9524, 0.09367, 0.952, 0.09062, 0.9144, 0.1784, 0.9154, 0.1786, 0.9082, 0.2683, 0.9098, 0.2679, 0.9186, 0.3619, 0.9235, 0.3591, 0.9636, 0.266, 0.9583, 0.2679, 0.9186, 0.3619, 0.9235, 0.3623, 0.9156, 0.4636, 0.9203, 0.462, 0.93, 0.7527, 0.1114, 0.7567, 0.1114, 0.7496, 0.1293, 0.7452, 0.1293, 0.753, 0.09556, 0.757, 0.09556, 0.7567, 0.1114, 0.7527, 0.1114, 0.7453, 0.07704, 0.7496, 0.07702, 0.757, 0.09556, 0.753, 0.09556, 0.8525, 0.1114, 0.9482, 0.1114, 0.9547, 0.1294, 0.8522, 0.1293, 0.8524, 0.09557, 0.9478, 0.09559, 0.9482, 0.1114, 0.8525, 0.1114, 0.8522, 0.0767, 0.9547, 0.07637, 0.9478, 0.09559, 0.8524, 0.09557, 0.3975, 0.1295, 0.3974, 0.1369, 0.3077, 0.121, 0.3107, 0.1135, 0.4856, 0.114, 0.4885, 0.1217, 0.3974, 0.1369, 0.3975, 0.1295, 0.3107, 0.1135, 0.3077, 0.121, 0.2279, 0.07177, 0.2338, 0.06654, 0.5648, 0.06654, 0.5706, 0.07189, 0.4885, 0.1217, 0.4856, 0.114, 0.7496, 0.07702, 0.8522, 0.0767, 0.8524, 0.09557, 0.757, 0.09556, 0.757, 0.09556, 0.8524, 0.09557, 0.8525, 0.1114, 0.7567, 0.1114, 0.7567, 0.1114, 0.8525, 0.1114, 0.8522, 0.1293, 0.7496, 0.1293, 0.3591, 0.9636, 0.3619, 0.9235, 0.462, 0.93, 0.4544, 0.9725, 0.3623, 0.9156, 0.3619, 0.9235, 0.2679, 0.9186, 0.2683, 0.9098, 0.1773, 0.9524, 0.1784, 0.9154, 0.2679, 0.9186, 0.266, 0.9583, 0.1786, 0.9082, 0.1784, 0.9154, 0.09062, 0.9144, 0.09, 0.9059])
me_circle_002.materials.append(mat_mat_lantern1)
me_circle_002.use_remesh_preserve_volume = False
me_circle_002.use_remesh_preserve_attributes = False
me_circle_002.use_mirror_vertex_groups = False
me_circle_002.update()

# ---- curves / text
cu_beziercurve = bpy.data.curves.new('BezierCurve', 'CURVE')
cu_beziercurve.dimensions = '3D'
_sp = cu_beziercurve.splines.new('BEZIER'); _sp.bezier_points.add(1)
_sp.bezier_points.foreach_set('co', [-1.0, 0.0, 0.0, 1.0, 0.0, 0.0])
_sp.bezier_points.foreach_set('handle_left', [-1.5, -0.5, 0.0, 0.0, 0.0, 0.0])
_sp.bezier_points.foreach_set('handle_right', [-0.5, 0.5, 0.0, 2.0, 0.0, 0.0])
for _p, _l, _r in zip(_sp.bezier_points, ['ALIGNED', 'ALIGNED'], ['ALIGNED', 'ALIGNED']): _p.handle_left_type = _l; _p.handle_right_type = _r
_sp.order_u = 0
_sp.order_v = 0
cu_beziercurve.use_path = True
cu_beziercurve.use_path_clamp = True
cu_beziercurve.bevel_resolution = 0
cu_beziercurve.fill_mode = 'HALF'

# ---- objects
ob_lantern_holder = bpy.data.objects.new('Lantern_holder', me_circle_006)
ob_lantern_lowp_001 = bpy.data.objects.new('Lantern_lowp.001', me_circle_002)
ob_beziercurve = bpy.data.objects.new('BezierCurve', cu_beziercurve)
ob_lamp_001 = bpy.data.objects.new('Lamp.001', light_lamp_001)
ob_camera = bpy.data.objects.new('Camera', cam_camera)
ob_lamp = bpy.data.objects.new('Lamp', light_lamp)

# ---- transforms, parenting, visibility, modifiers, constraints
ob_lantern_holder.location = (-7.646, 0.4892, 0.06029)
ob_lantern_holder.rotation_euler = (0.0, -0.0, 0.3527)
ob_lantern_holder.lineart.crease_threshold = 0.0
_m = ob_lantern_holder.modifiers.new('Subsurf', 'SUBSURF')
_m.uv_smooth = 'PRESERVE_CORNERS'
_m.quality = 2
_m.show_only_control_edges = False
ob_lantern_lowp_001.location = (0.0, 0.0, 32.89)
ob_lantern_lowp_001.lineart.crease_threshold = 0.0
_m = ob_lantern_lowp_001.modifiers.new('Mirror', 'MIRROR')
_m.use_clip = True
_m = ob_lantern_lowp_001.modifiers.new('Subsurf', 'SUBSURF')
_m.uv_smooth = 'PRESERVE_CORNERS'
_m.quality = 2
_m.levels = 2
_m.show_only_control_edges = False
ob_beziercurve.location = (-2.554, -3.006, 32.41)
ob_beziercurve.hide_viewport = True
ob_beziercurve.lineart.crease_threshold = 0.0
ob_lamp_001.location = (97.25, -32.34, 79.65)
ob_lamp_001.rotation_euler = (0.3491, 2.165e-16, 5.927e-17)
ob_lamp_001.lock_rotations_4d = False
ob_lamp_001.empty_display_type = 'ARROWS'
ob_lamp_001.color = (0.0, 0.0, 0.0, 0.0)
ob_lamp_001.lineart.crease_threshold = 0.0
ob_camera.location = (-24.58, -23.45, 12.6)
ob_camera.rotation_euler = (1.571, 0.01082, -1.571)
ob_camera.lock_rotations_4d = False
ob_camera.empty_display_type = 'ARROWS'
ob_camera.color = (0.0, 0.0, 0.0, 0.0)
ob_camera.display_type = 'WIRE'
ob_camera.lineart.crease_threshold = 0.0
ob_lamp.location = (210.0, -3.0, 78.0)
ob_lamp.rotation_euler = (-0.3491, 1.047, 0.0)
ob_lamp.lock_rotations_4d = False
ob_lamp.empty_display_type = 'ARROWS'
ob_lamp.color = (0.0, 0.0, 0.0, 0.0)
ob_lamp.lineart.crease_threshold = 0.0

# ---- collection membership
col_collection_17.objects.link(ob_lantern_holder)
col_collection_17.objects.link(ob_lantern_lowp_001)
col_collection_20.objects.link(ob_beziercurve)
col_collection_20.objects.link(ob_lamp_001)
col_collection_20.objects.link(ob_camera)
col_collection_20.objects.link(ob_lamp)

# ---- scene / render settings (as saved in the file)
scene.camera = ob_camera
scene.frame_start = 1; scene.frame_end = 250; scene.frame_set(158)
scene.render.engine = 'BLENDER_EEVEE_NEXT'
scene.render.image_settings.file_format = 'TARGA'
scene.render.resolution_percentage = 50
scene.render.dither_intensity = 0.0
scene.render.use_bake_selected_to_active = True
scene.cycles.use_denoising = False
scene.cycles.samples = 10
scene.cycles.sampling_pattern = 'TABULATED_SOBOL'
scene.cycles.light_sampling_threshold = 0.0
scene.cycles.use_adaptive_sampling = False
scene.cycles.use_light_tree = False
scene.cycles.blur_glossy = 0.0
scene.cycles.pixel_filter_type = 'GAUSSIAN'
scene.cycles.sample_clamp_indirect = 0.0
scene.view_settings.view_transform = 'Standard'
bpy.context.view_layer.update()
